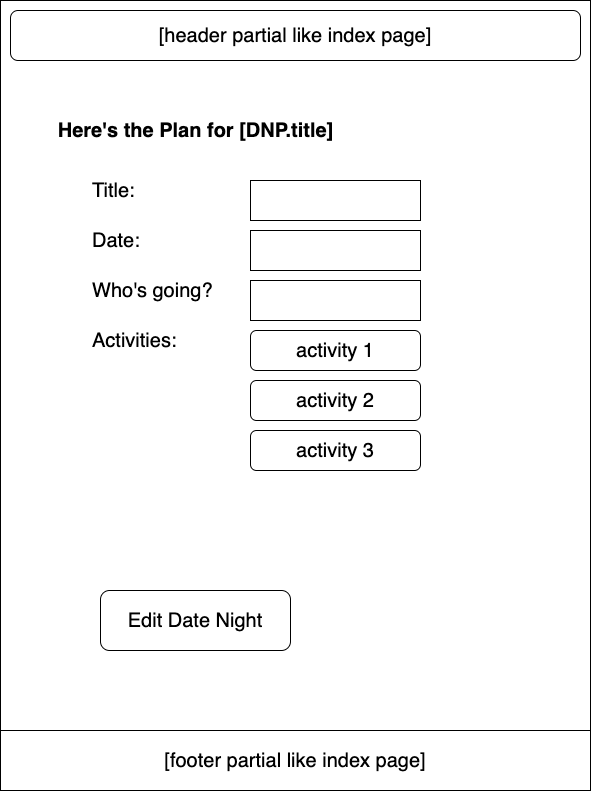

The diagram above was exported from draw.io. Its source (the exported page's mxGraphModel, read from the mxfile embedded in the PNG):
<mxGraphModel dx="1010" dy="1324" grid="1" gridSize="10" guides="1" tooltips="1" connect="1" arrows="1" fold="1" page="1" pageScale="1" pageWidth="850" pageHeight="1100" math="0" shadow="0">
  <root>
    <mxCell id="0" />
    <mxCell id="1" parent="0" />
    <mxCell id="4kzx2r32wG3zSko8MLrS-2" value="" style="rounded=0;whiteSpace=wrap;html=1;" parent="1" vertex="1">
      <mxGeometry x="90" y="140" width="590" height="790" as="geometry" />
    </mxCell>
    <mxCell id="4kzx2r32wG3zSko8MLrS-3" value="Here's the Plan for [DNP.title]" style="text;html=1;align=center;verticalAlign=middle;resizable=0;points=[];autosize=1;strokeColor=none;fillColor=none;fontStyle=1;fontSize=20;" parent="1" vertex="1">
      <mxGeometry x="135" y="250" width="300" height="40" as="geometry" />
    </mxCell>
    <mxCell id="4kzx2r32wG3zSko8MLrS-4" value="Title:" style="text;html=1;align=left;verticalAlign=middle;resizable=0;points=[];autosize=1;strokeColor=none;fillColor=none;fontSize=20;" parent="1" vertex="1">
      <mxGeometry x="180" y="310" width="70" height="40" as="geometry" />
    </mxCell>
    <mxCell id="4kzx2r32wG3zSko8MLrS-5" value="Date:&amp;nbsp;" style="text;html=1;align=left;verticalAlign=middle;resizable=0;points=[];autosize=1;strokeColor=none;fillColor=none;fontSize=20;" parent="1" vertex="1">
      <mxGeometry x="180" y="360" width="80" height="40" as="geometry" />
    </mxCell>
    <mxCell id="4kzx2r32wG3zSko8MLrS-6" value="Who's going?" style="text;html=1;align=left;verticalAlign=middle;resizable=0;points=[];autosize=1;strokeColor=none;fillColor=none;fontSize=20;" parent="1" vertex="1">
      <mxGeometry x="180" y="410" width="140" height="40" as="geometry" />
    </mxCell>
    <mxCell id="4kzx2r32wG3zSko8MLrS-8" value="Activities:" style="text;html=1;align=left;verticalAlign=middle;resizable=0;points=[];autosize=1;strokeColor=none;fillColor=none;fontSize=20;" parent="1" vertex="1">
      <mxGeometry x="180" y="460" width="110" height="40" as="geometry" />
    </mxCell>
    <mxCell id="4kzx2r32wG3zSko8MLrS-9" value="" style="rounded=0;whiteSpace=wrap;html=1;fontSize=20;" parent="1" vertex="1">
      <mxGeometry x="340" y="320" width="170" height="40" as="geometry" />
    </mxCell>
    <mxCell id="4kzx2r32wG3zSko8MLrS-10" value="" style="rounded=0;whiteSpace=wrap;html=1;fontSize=20;" parent="1" vertex="1">
      <mxGeometry x="340" y="370" width="170" height="40" as="geometry" />
    </mxCell>
    <mxCell id="4kzx2r32wG3zSko8MLrS-11" value="" style="rounded=0;whiteSpace=wrap;html=1;fontSize=20;" parent="1" vertex="1">
      <mxGeometry x="340" y="420" width="170" height="40" as="geometry" />
    </mxCell>
    <mxCell id="4kzx2r32wG3zSko8MLrS-13" value="activity 1" style="rounded=1;whiteSpace=wrap;html=1;fontSize=20;" parent="1" vertex="1">
      <mxGeometry x="340" y="470" width="170" height="40" as="geometry" />
    </mxCell>
    <mxCell id="4kzx2r32wG3zSko8MLrS-15" value="Edit Date Night" style="rounded=1;whiteSpace=wrap;html=1;fontSize=20;" parent="1" vertex="1">
      <mxGeometry x="190" y="730" width="190" height="60" as="geometry" />
    </mxCell>
    <mxCell id="4kzx2r32wG3zSko8MLrS-18" value="[header partial like index page]" style="rounded=1;whiteSpace=wrap;html=1;fontSize=20;" parent="1" vertex="1">
      <mxGeometry x="100" y="150" width="570" height="50" as="geometry" />
    </mxCell>
    <mxCell id="4kzx2r32wG3zSko8MLrS-19" value="[footer partial like index page]" style="rounded=0;whiteSpace=wrap;html=1;fontSize=20;" parent="1" vertex="1">
      <mxGeometry x="90" y="870" width="590" height="60" as="geometry" />
    </mxCell>
    <mxCell id="Sbwflh7JIYFC6ydNuKqg-1" value="activity 2" style="rounded=1;whiteSpace=wrap;html=1;fontSize=20;" vertex="1" parent="1">
      <mxGeometry x="340" y="520" width="170" height="40" as="geometry" />
    </mxCell>
    <mxCell id="Sbwflh7JIYFC6ydNuKqg-2" value="activity 3" style="rounded=1;whiteSpace=wrap;html=1;fontSize=20;" vertex="1" parent="1">
      <mxGeometry x="340" y="570" width="170" height="40" as="geometry" />
    </mxCell>
  </root>
</mxGraphModel>